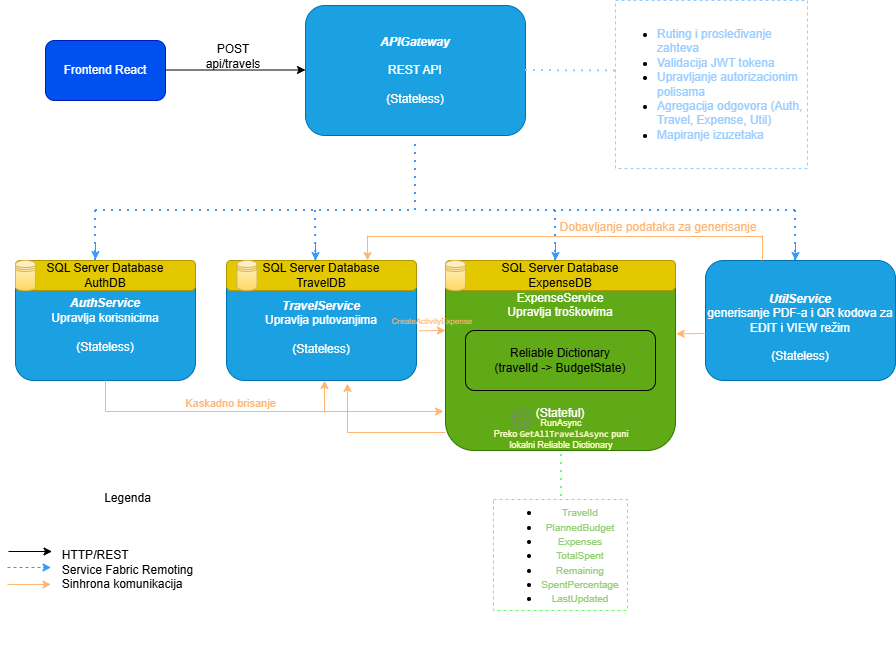

The diagram above was exported from draw.io. Its source (the exported page's mxGraphModel, read from the mxfile embedded in the PNG):
<mxGraphModel dx="981" dy="579" grid="0" gridSize="10" guides="1" tooltips="1" connect="1" arrows="1" fold="1" page="1" pageScale="1" pageWidth="827" pageHeight="1169" background="#FFFFFF" math="0" shadow="0">
  <root>
    <mxCell id="0" />
    <mxCell id="1" parent="0" />
    <mxCell id="Y3Lu-Cjk7mAuobb0Qvd5-1" parent="1" style="rounded=1;whiteSpace=wrap;html=1;fillColor=#0050ef;fontColor=#ffffff;strokeColor=#001DBC;" value="Frontend React" vertex="1">
      <mxGeometry height="60" width="120" x="50" y="60" as="geometry" />
    </mxCell>
    <mxCell id="Y3Lu-Cjk7mAuobb0Qvd5-2" edge="1" parent="1" style="endArrow=classic;html=1;rounded=0;strokeColor=default;" value="">
      <mxGeometry height="50" relative="1" width="50" as="geometry">
        <mxPoint x="170" y="89.5" as="sourcePoint" />
        <mxPoint x="310" y="89.5" as="targetPoint" />
      </mxGeometry>
    </mxCell>
    <mxCell id="Y3Lu-Cjk7mAuobb0Qvd5-4" parent="1" style="rounded=1;whiteSpace=wrap;html=1;fillColor=#1ba1e2;strokeColor=#006EAF;fontColor=#ffffff;gradientColor=none;" value="&lt;b&gt;&lt;i&gt;APIGateway&lt;/i&gt;&lt;/b&gt;&lt;div&gt;&lt;br&gt;&lt;div&gt;REST API&lt;/div&gt;&lt;div&gt;&lt;br&gt;&lt;/div&gt;&lt;div&gt;(Stateless)&lt;/div&gt;&lt;/div&gt;" vertex="1">
      <mxGeometry height="130" width="220" x="310" y="25" as="geometry" />
    </mxCell>
    <mxCell id="Y3Lu-Cjk7mAuobb0Qvd5-5" edge="1" parent="1" style="endArrow=none;dashed=1;html=1;dashPattern=1 3;strokeWidth=2;rounded=0;strokeColor=#3399FF;" value="">
      <mxGeometry height="50" relative="1" width="50" as="geometry">
        <Array as="points">
          <mxPoint x="420" y="230" />
        </Array>
        <mxPoint x="100" y="230" as="sourcePoint" />
        <mxPoint x="420" y="160" as="targetPoint" />
      </mxGeometry>
    </mxCell>
    <mxCell id="Y3Lu-Cjk7mAuobb0Qvd5-10" edge="1" parent="1" style="endArrow=none;dashed=1;html=1;dashPattern=1 3;strokeWidth=2;rounded=0;strokeColor=#3399FF;" value="">
      <mxGeometry height="50" relative="1" width="50" as="geometry">
        <mxPoint x="430" y="230" as="sourcePoint" />
        <mxPoint x="800" y="230" as="targetPoint" />
      </mxGeometry>
    </mxCell>
    <mxCell id="Y3Lu-Cjk7mAuobb0Qvd5-11" edge="1" parent="1" style="endArrow=none;dashed=1;html=1;dashPattern=1 3;strokeWidth=2;rounded=0;strokeColor=#3399FF;" value="">
      <mxGeometry height="50" relative="1" width="50" as="geometry">
        <mxPoint x="100" y="280" as="sourcePoint" />
        <mxPoint x="100" y="230" as="targetPoint" />
      </mxGeometry>
    </mxCell>
    <mxCell id="Y3Lu-Cjk7mAuobb0Qvd5-12" edge="1" parent="1" style="endArrow=none;dashed=1;html=1;dashPattern=1 3;strokeWidth=2;rounded=0;strokeColor=#3399FF;" value="">
      <mxGeometry height="50" relative="1" width="50" as="geometry">
        <mxPoint x="320.33" y="280" as="sourcePoint" />
        <mxPoint x="320" y="230" as="targetPoint" />
      </mxGeometry>
    </mxCell>
    <mxCell id="Y3Lu-Cjk7mAuobb0Qvd5-13" edge="1" parent="1" style="endArrow=none;dashed=1;html=1;dashPattern=1 3;strokeWidth=2;rounded=0;strokeColor=#3399FF;" value="">
      <mxGeometry height="50" relative="1" width="50" as="geometry">
        <mxPoint x="800" y="280" as="sourcePoint" />
        <mxPoint x="800" y="230" as="targetPoint" />
      </mxGeometry>
    </mxCell>
    <mxCell id="Y3Lu-Cjk7mAuobb0Qvd5-14" parent="1" style="rounded=1;whiteSpace=wrap;html=1;fillColor=#1ba1e2;fontColor=#ffffff;strokeColor=#006EAF;" value="&lt;div style=&quot;line-height: 20%;&quot;&gt;&lt;p&gt;&lt;b&gt;&lt;i&gt;&lt;font&gt;AuthService&lt;/font&gt;&lt;/i&gt;&lt;/b&gt;&lt;/p&gt;&lt;p&gt;&lt;font&gt;Upravlja korisnicima&lt;/font&gt;&lt;/p&gt;&lt;p&gt;&lt;font&gt;&lt;br&gt;&lt;/font&gt;&lt;/p&gt;&lt;div&gt;&lt;div&gt;(Stateless)&lt;/div&gt;&lt;/div&gt;&lt;/div&gt;" vertex="1">
      <mxGeometry height="120" width="180" x="20" y="280" as="geometry" />
    </mxCell>
    <mxCell id="Y3Lu-Cjk7mAuobb0Qvd5-15" edge="1" parent="1" style="endArrow=none;dashed=1;html=1;dashPattern=1 3;strokeWidth=2;rounded=0;strokeColor=#3399FF;" value="">
      <mxGeometry height="50" relative="1" width="50" as="geometry">
        <mxPoint x="560" y="280" as="sourcePoint" />
        <mxPoint x="560" y="230" as="targetPoint" />
      </mxGeometry>
    </mxCell>
    <mxCell id="Y3Lu-Cjk7mAuobb0Qvd5-17" parent="1" style="rounded=1;whiteSpace=wrap;html=1;fillColor=#e3c800;fontColor=#000000;strokeColor=#B09500;" value="&lt;font style=&quot;color: light-dark(rgb(0, 0, 0), rgb(0, 0, 0));&quot;&gt;SQL Server Database&lt;/font&gt;&lt;div&gt;&lt;font style=&quot;color: light-dark(rgb(0, 0, 0), rgb(0, 0, 0));&quot;&gt;AuthDB&lt;/font&gt;&lt;/div&gt;" vertex="1">
      <mxGeometry height="30" width="180" x="20" y="280" as="geometry" />
    </mxCell>
    <mxCell id="Y3Lu-Cjk7mAuobb0Qvd5-18" parent="1" style="shape=datastore;whiteSpace=wrap;html=1;fillColor=#fff2cc;strokeColor=#d6b656;gradientColor=#ffd966;" value="" vertex="1">
      <mxGeometry height="30" width="20" x="20" y="280" as="geometry" />
    </mxCell>
    <mxCell id="Y3Lu-Cjk7mAuobb0Qvd5-19" parent="1" style="rounded=1;whiteSpace=wrap;html=1;fillColor=#1ba1e2;strokeColor=#006EAF;fontColor=#ffffff;" value="&lt;div&gt;&lt;b&gt;&lt;i&gt;&lt;br&gt;&lt;/i&gt;&lt;/b&gt;&lt;/div&gt;&lt;b&gt;&lt;i&gt;TravelService&lt;/i&gt;&lt;/b&gt;&lt;div&gt;Upravlja putovanjima&lt;/div&gt;&lt;div&gt;&lt;br&gt;&lt;/div&gt;&lt;div&gt;(Stateless)&lt;/div&gt;" vertex="1">
      <mxGeometry height="120" width="190" x="231" y="280" as="geometry" />
    </mxCell>
    <mxCell id="Y3Lu-Cjk7mAuobb0Qvd5-20" parent="1" style="rounded=1;whiteSpace=wrap;html=1;fillColor=#e3c800;fontColor=#000000;strokeColor=#B09500;" value="&lt;font style=&quot;color: light-dark(rgb(0, 0, 0), rgb(0, 0, 0));&quot;&gt;SQL Server Database&lt;/font&gt;&lt;div&gt;&lt;font style=&quot;color: light-dark(rgb(0, 0, 0), rgb(0, 0, 0));&quot;&gt;TravelDB&lt;/font&gt;&lt;/div&gt;" vertex="1">
      <mxGeometry height="30" width="190" x="231" y="280" as="geometry" />
    </mxCell>
    <mxCell id="Y3Lu-Cjk7mAuobb0Qvd5-21" parent="1" style="shape=datastore;whiteSpace=wrap;html=1;fillColor=#fff2cc;strokeColor=#d6b656;gradientColor=#ffd966;" value="" vertex="1">
      <mxGeometry height="30" width="20" x="241.5" y="280" as="geometry" />
    </mxCell>
    <mxCell id="Y3Lu-Cjk7mAuobb0Qvd5-25" parent="1" style="rounded=1;whiteSpace=wrap;html=1;fillColor=#60a917;strokeColor=#2D7600;fontColor=#ffffff;" value="ExpenseService&lt;div&gt;Upravlja troškovima&lt;/div&gt;&lt;div&gt;&lt;br&gt;&lt;/div&gt;&lt;div&gt;&lt;br&gt;&lt;/div&gt;&lt;div&gt;&lt;br&gt;&lt;/div&gt;&lt;div&gt;&lt;br&gt;&lt;/div&gt;&lt;div&gt;&lt;br&gt;&lt;/div&gt;&lt;div&gt;&lt;br&gt;&lt;/div&gt;&lt;div&gt;(Stateful)&lt;/div&gt;" vertex="1">
      <mxGeometry height="190" width="230" x="450" y="280" as="geometry" />
    </mxCell>
    <mxCell id="Y3Lu-Cjk7mAuobb0Qvd5-26" parent="1" style="rounded=1;whiteSpace=wrap;html=1;fillColor=#1ba1e2;strokeColor=#006EAF;fontColor=#ffffff;" value="&lt;div&gt;&lt;b&gt;&lt;i&gt;&lt;br&gt;&lt;/i&gt;&lt;/b&gt;&lt;/div&gt;&lt;b&gt;&lt;i&gt;UtilService&lt;/i&gt;&lt;/b&gt;&lt;br&gt;&lt;div&gt;generisanje PDF-a i QR kodova za EDIT i VIEW režim&lt;/div&gt;&lt;div&gt;&lt;br&gt;&lt;/div&gt;&lt;div&gt;(Stateless)&lt;/div&gt;" vertex="1">
      <mxGeometry height="120" width="190" x="710" y="280" as="geometry" />
    </mxCell>
    <mxCell id="Y3Lu-Cjk7mAuobb0Qvd5-28" parent="1" style="rounded=1;whiteSpace=wrap;html=1;fillColor=none;strokeColor=light-dark(#000000,#003300);" value="&lt;font style=&quot;color: light-dark(rgb(0, 0, 0), rgb(0, 0, 0));&quot;&gt;Reliable Dictionary&lt;/font&gt;&lt;div&gt;&lt;font style=&quot;color: light-dark(rgb(0, 0, 0), rgb(0, 0, 0));&quot;&gt;(travelId -&amp;gt; BudgetState)&lt;/font&gt;&lt;/div&gt;" vertex="1">
      <mxGeometry height="60" width="190" x="470" y="350" as="geometry" />
    </mxCell>
    <mxCell id="Y3Lu-Cjk7mAuobb0Qvd5-29" parent="1" style="rounded=1;whiteSpace=wrap;html=1;fillColor=#e3c800;fontColor=#000000;strokeColor=#B09500;" value="&lt;font style=&quot;color: light-dark(rgb(0, 0, 0), rgb(0, 0, 0));&quot;&gt;SQL Server Database&lt;/font&gt;&lt;div&gt;&lt;font style=&quot;color: light-dark(rgb(0, 0, 0), rgb(0, 0, 0));&quot;&gt;ExpenseDB&lt;/font&gt;&lt;/div&gt;" vertex="1">
      <mxGeometry height="30" width="230" x="450" y="280" as="geometry" />
    </mxCell>
    <mxCell id="Y3Lu-Cjk7mAuobb0Qvd5-30" parent="1" style="shape=datastore;whiteSpace=wrap;html=1;fillColor=#fff2cc;strokeColor=#d6b656;gradientColor=#ffd966;" value="" vertex="1">
      <mxGeometry height="30" width="20" x="450" y="280" as="geometry" />
    </mxCell>
    <mxCell id="Y3Lu-Cjk7mAuobb0Qvd5-31" edge="1" parent="1" style="endArrow=none;dashed=1;html=1;dashPattern=1 3;strokeWidth=2;rounded=0;entryX=0.005;entryY=0.419;entryDx=0;entryDy=0;entryPerimeter=0;strokeColor=#99CCFF;" target="Y3Lu-Cjk7mAuobb0Qvd5-32" value="">
      <mxGeometry height="50" relative="1" width="50" as="geometry">
        <mxPoint x="530" y="90" as="sourcePoint" />
        <mxPoint x="640" y="90" as="targetPoint" />
      </mxGeometry>
    </mxCell>
    <mxCell id="Y3Lu-Cjk7mAuobb0Qvd5-32" parent="1" style="rounded=0;whiteSpace=wrap;html=1;fillColor=none;align=left;dashed=1;strokeColor=#99CCFF;" value="&lt;ul&gt;&lt;li&gt;&lt;font style=&quot;color: rgb(153, 204, 255);&quot;&gt;Ruting i prosleđivanje zahteva&lt;/font&gt;&lt;/li&gt;&lt;li&gt;&lt;font style=&quot;color: rgb(153, 204, 255);&quot;&gt;Validacija JWT tokena&lt;/font&gt;&lt;/li&gt;&lt;li&gt;&lt;font style=&quot;color: rgb(153, 204, 255);&quot;&gt;Upravljanje autorizacionim polisama&lt;/font&gt;&lt;/li&gt;&lt;li&gt;&lt;font style=&quot;color: rgb(153, 204, 255);&quot;&gt;Agregacija odgovora (Auth, Travel, Expense, Util)&lt;/font&gt;&lt;/li&gt;&lt;li&gt;&lt;font style=&quot;color: rgb(153, 204, 255);&quot;&gt;Mapiranje izuzetaka&lt;/font&gt;&lt;/li&gt;&lt;/ul&gt;" vertex="1">
      <mxGeometry height="168" width="192" x="620" y="20" as="geometry" />
    </mxCell>
    <mxCell id="Y3Lu-Cjk7mAuobb0Qvd5-36" edge="1" parent="1" style="endArrow=classic;html=1;rounded=0;strokeColor=#3399FF;" value="">
      <mxGeometry height="50" relative="1" width="50" as="geometry">
        <mxPoint x="100" y="262" as="sourcePoint" />
        <mxPoint x="100" y="279" as="targetPoint" />
      </mxGeometry>
    </mxCell>
    <mxCell id="Y3Lu-Cjk7mAuobb0Qvd5-37" edge="1" parent="1" style="endArrow=classic;html=1;rounded=0;strokeColor=#3399FF;" value="">
      <mxGeometry height="50" relative="1" width="50" as="geometry">
        <mxPoint x="320" y="263" as="sourcePoint" />
        <mxPoint x="320" y="280" as="targetPoint" />
      </mxGeometry>
    </mxCell>
    <mxCell id="Y3Lu-Cjk7mAuobb0Qvd5-38" edge="1" parent="1" style="endArrow=classic;html=1;rounded=0;strokeColor=#3399FF;" value="">
      <mxGeometry height="50" relative="1" width="50" as="geometry">
        <mxPoint x="560" y="263" as="sourcePoint" />
        <mxPoint x="560" y="280" as="targetPoint" />
      </mxGeometry>
    </mxCell>
    <mxCell id="Y3Lu-Cjk7mAuobb0Qvd5-39" edge="1" parent="1" style="endArrow=classic;html=1;rounded=0;strokeColor=#3399FF;" value="">
      <mxGeometry height="50" relative="1" width="50" as="geometry">
        <mxPoint x="800" y="263" as="sourcePoint" />
        <mxPoint x="800" y="280" as="targetPoint" />
      </mxGeometry>
    </mxCell>
    <mxCell id="Y3Lu-Cjk7mAuobb0Qvd5-40" edge="1" parent="1" style="endArrow=none;dashed=1;html=1;dashPattern=1 3;strokeWidth=2;rounded=0;entryX=0.5;entryY=1;entryDx=0;entryDy=0;strokeColor=#66FF66;" value="">
      <mxGeometry height="50" relative="1" width="50" as="geometry">
        <mxPoint x="566" y="516" as="sourcePoint" />
        <mxPoint x="566" y="470" as="targetPoint" />
      </mxGeometry>
    </mxCell>
    <mxCell id="Y3Lu-Cjk7mAuobb0Qvd5-42" parent="1" style="rounded=0;whiteSpace=wrap;html=1;dashed=1;strokeColor=#66FF66;" value="&lt;ul&gt;&lt;li&gt;&lt;font style=&quot;font-size: 10px; color: rgb(151, 208, 119);&quot;&gt;TravelId&lt;/font&gt;&lt;/li&gt;&lt;li&gt;&lt;font style=&quot;font-size: 10px; color: rgb(151, 208, 119);&quot;&gt;PlannedBudget&lt;/font&gt;&lt;/li&gt;&lt;li&gt;&lt;font style=&quot;font-size: 10px; color: rgb(151, 208, 119);&quot;&gt;Expenses&lt;/font&gt;&lt;/li&gt;&lt;li&gt;&lt;font style=&quot;font-size: 10px; color: rgb(151, 208, 119);&quot;&gt;TotalSpent&lt;/font&gt;&lt;/li&gt;&lt;li&gt;&lt;font style=&quot;font-size: 10px; color: rgb(151, 208, 119);&quot;&gt;Remaining&lt;/font&gt;&lt;/li&gt;&lt;li&gt;&lt;font style=&quot;font-size: 10px; color: rgb(151, 208, 119);&quot;&gt;SpentPercentage&lt;/font&gt;&lt;/li&gt;&lt;li&gt;&lt;font style=&quot;font-size: 10px; color: rgb(151, 208, 119);&quot;&gt;LastUpdated&lt;/font&gt;&lt;/li&gt;&lt;/ul&gt;" vertex="1">
      <mxGeometry height="111" width="134" x="498" y="519" as="geometry" />
    </mxCell>
    <mxCell id="Y3Lu-Cjk7mAuobb0Qvd5-43" edge="1" parent="1" source="Y3Lu-Cjk7mAuobb0Qvd5-14" style="endArrow=classic;html=1;rounded=0;exitX=0.5;exitY=1;exitDx=0;exitDy=0;strokeColor=#FFB570;" value="">
      <mxGeometry height="50" relative="1" width="50" as="geometry">
        <Array as="points">
          <mxPoint x="110" y="431" />
        </Array>
        <mxPoint x="144" y="474" as="sourcePoint" />
        <mxPoint x="448" y="431" as="targetPoint" />
      </mxGeometry>
    </mxCell>
    <mxCell id="Y3Lu-Cjk7mAuobb0Qvd5-45" connectable="0" parent="Y3Lu-Cjk7mAuobb0Qvd5-43" style="edgeLabel;html=1;align=center;verticalAlign=middle;resizable=0;points=[];strokeColor=#FFB570;" value="&lt;font style=&quot;color: rgb(255, 181, 112);&quot;&gt;Kaskadno brisanje&lt;/font&gt;" vertex="1">
      <mxGeometry relative="1" x="-0.1121" y="3" as="geometry">
        <mxPoint x="-9" y="-6" as="offset" />
      </mxGeometry>
    </mxCell>
    <mxCell id="Y3Lu-Cjk7mAuobb0Qvd5-44" edge="1" parent="1" style="endArrow=classic;html=1;rounded=0;strokeColor=#FFB570;" value="">
      <mxGeometry height="50" relative="1" width="50" as="geometry">
        <mxPoint x="329" y="432" as="sourcePoint" />
        <mxPoint x="329" y="400" as="targetPoint" />
      </mxGeometry>
    </mxCell>
    <mxCell id="Y3Lu-Cjk7mAuobb0Qvd5-47" edge="1" parent="1" style="endArrow=classic;html=1;rounded=0;entryX=1.003;entryY=0.386;entryDx=0;entryDy=0;entryPerimeter=0;strokeColor=#FFB570;" target="Y3Lu-Cjk7mAuobb0Qvd5-25" value="">
      <mxGeometry height="50" relative="1" width="50" as="geometry">
        <mxPoint x="710" y="353" as="sourcePoint" />
        <mxPoint x="695" y="365" as="targetPoint" />
      </mxGeometry>
    </mxCell>
    <mxCell id="Y3Lu-Cjk7mAuobb0Qvd5-49" edge="1" parent="1" style="endArrow=none;html=1;rounded=0;strokeColor=#FFB570;" value="">
      <mxGeometry height="50" relative="1" width="50" as="geometry">
        <mxPoint x="372" y="256" as="sourcePoint" />
        <mxPoint x="768" y="256" as="targetPoint" />
      </mxGeometry>
    </mxCell>
    <mxCell id="Y3Lu-Cjk7mAuobb0Qvd5-50" edge="1" parent="1" style="endArrow=none;html=1;rounded=0;strokeColor=#FFB570;" value="">
      <mxGeometry height="50" relative="1" width="50" as="geometry">
        <mxPoint x="767" y="255" as="sourcePoint" />
        <mxPoint x="767" y="280" as="targetPoint" />
      </mxGeometry>
    </mxCell>
    <mxCell id="Y3Lu-Cjk7mAuobb0Qvd5-51" edge="1" parent="1" style="endArrow=classic;html=1;rounded=0;strokeColor=#FFB570;" value="">
      <mxGeometry height="50" relative="1" width="50" as="geometry">
        <mxPoint x="372" y="255" as="sourcePoint" />
        <mxPoint x="372" y="280" as="targetPoint" />
      </mxGeometry>
    </mxCell>
    <mxCell id="Y3Lu-Cjk7mAuobb0Qvd5-52" parent="1" style="text;html=1;whiteSpace=wrap;strokeColor=none;fillColor=none;align=center;verticalAlign=middle;rounded=0;" value="&lt;font style=&quot;color: rgb(255, 181, 112);&quot;&gt;Dobavljanje podataka za generisanje&lt;/font&gt;" vertex="1">
      <mxGeometry height="30" width="210" x="558" y="232" as="geometry" />
    </mxCell>
    <mxCell id="Y3Lu-Cjk7mAuobb0Qvd5-55" parent="1" style="text;html=1;whiteSpace=wrap;strokeColor=none;fillColor=none;align=center;verticalAlign=middle;rounded=0;" value="Legenda&lt;div&gt;&lt;br&gt;&lt;/div&gt;&lt;div&gt;&lt;br&gt;&lt;div style=&quot;text-align: left;&quot;&gt;&lt;br&gt;&lt;/div&gt;&lt;div style=&quot;text-align: left;&quot;&gt;HTTP/REST&lt;/div&gt;&lt;div style=&quot;text-align: left;&quot;&gt;Service Fabric Remoting&lt;/div&gt;&lt;div style=&quot;text-align: left;&quot;&gt;Sinhrona komunikacija&lt;/div&gt;&lt;div style=&quot;text-align: left;&quot;&gt;&lt;br&gt;&lt;/div&gt;&lt;div&gt;&lt;div style=&quot;text-align: left;&quot;&gt;&lt;br&gt;&lt;/div&gt;&lt;/div&gt;&lt;/div&gt;" vertex="1">
      <mxGeometry height="227" width="251" x="7" y="461" as="geometry" />
    </mxCell>
    <mxCell id="Y3Lu-Cjk7mAuobb0Qvd5-56" edge="1" parent="1" style="endArrow=classic;html=1;rounded=0;" value="">
      <mxGeometry height="50" relative="1" width="50" as="geometry">
        <mxPoint x="13" y="571" as="sourcePoint" />
        <mxPoint x="56.5" y="571" as="targetPoint" />
      </mxGeometry>
    </mxCell>
    <mxCell id="Y3Lu-Cjk7mAuobb0Qvd5-59" edge="1" parent="1" style="endArrow=classic;html=1;rounded=0;strokeColor=#3399FF;dashed=1;" value="">
      <mxGeometry height="50" relative="1" width="50" as="geometry">
        <mxPoint x="12" y="587" as="sourcePoint" />
        <mxPoint x="55.5" y="587" as="targetPoint" />
      </mxGeometry>
    </mxCell>
    <mxCell id="Y3Lu-Cjk7mAuobb0Qvd5-60" edge="1" parent="1" style="endArrow=classic;html=1;rounded=0;strokeColor=#FFB570;" value="">
      <mxGeometry height="50" relative="1" width="50" as="geometry">
        <mxPoint x="12" y="604" as="sourcePoint" />
        <mxPoint x="55.5" y="604" as="targetPoint" />
      </mxGeometry>
    </mxCell>
    <mxCell id="Y3Lu-Cjk7mAuobb0Qvd5-63" edge="1" parent="1" source="Y3Lu-Cjk7mAuobb0Qvd5-19" style="endArrow=classic;html=1;rounded=0;strokeColor=#FFB570;exitX=1.012;exitY=0.586;exitDx=0;exitDy=0;exitPerimeter=0;" value="">
      <mxGeometry height="50" relative="1" width="50" as="geometry">
        <mxPoint x="433" y="352" as="sourcePoint" />
        <mxPoint x="450" y="350" as="targetPoint" />
      </mxGeometry>
    </mxCell>
    <mxCell id="Y3Lu-Cjk7mAuobb0Qvd5-69" parent="1" style="sketch=0;outlineConnect=0;fontColor=#232F3E;gradientColor=none;fillColor=#808080;strokeColor=none;dashed=0;verticalLabelPosition=bottom;verticalAlign=top;align=center;html=1;fontSize=12;fontStyle=0;aspect=fixed;pointerEvents=1;shape=mxgraph.aws4.gear;" value="" vertex="1">
      <mxGeometry height="21" width="21" x="516" y="428" as="geometry" />
    </mxCell>
    <mxCell id="Y3Lu-Cjk7mAuobb0Qvd5-72" parent="1" style="text;html=1;whiteSpace=wrap;strokeColor=none;fillColor=none;align=center;verticalAlign=middle;rounded=0;fontSize=9;" value="&lt;font style=&quot;color: rgb(255, 255, 204);&quot;&gt;RunAsync&lt;/font&gt;&lt;div&gt;&lt;font style=&quot;color: rgb(255, 255, 204);&quot;&gt;Preko &lt;code data-path-to-node=&quot;4,2,1,0&quot; data-index-in-node=&quot;43&quot;&gt;GetAllTravelsAsync&lt;/code&gt; puni lokalni Reliable Dictionary&lt;/font&gt;&lt;/div&gt;" vertex="1">
      <mxGeometry height="30" width="150" x="491" y="439" as="geometry" />
    </mxCell>
    <mxCell id="Y3Lu-Cjk7mAuobb0Qvd5-73" parent="1" style="text;html=1;whiteSpace=wrap;strokeColor=none;fillColor=none;align=center;verticalAlign=middle;rounded=0;" value="POST api/travels" vertex="1">
      <mxGeometry height="30" width="60" x="208" y="61" as="geometry" />
    </mxCell>
    <mxCell id="Y3Lu-Cjk7mAuobb0Qvd5-76" parent="1" style="text;html=1;whiteSpace=wrap;strokeColor=none;fillColor=none;align=center;verticalAlign=middle;rounded=0;" value="&lt;font style=&quot;color: rgb(255, 181, 112); font-size: 8px;&quot;&gt;CreateActivityExpense&lt;/font&gt;" vertex="1">
      <mxGeometry height="30" width="60" x="407" y="325" as="geometry" />
    </mxCell>
    <mxCell id="Y3Lu-Cjk7mAuobb0Qvd5-79" edge="1" parent="1" style="endArrow=classic;html=1;rounded=0;strokeColor=#FFB570;" value="">
      <mxGeometry height="50" relative="1" width="50" as="geometry">
        <Array as="points">
          <mxPoint x="352" y="452" />
        </Array>
        <mxPoint x="450" y="452" as="sourcePoint" />
        <mxPoint x="352" y="403" as="targetPoint" />
      </mxGeometry>
    </mxCell>
  </root>
</mxGraphModel>